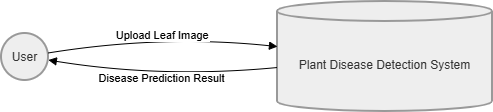

The diagram above was exported from draw.io. Its source (the exported page's mxGraphModel, read from the mxfile embedded in the PNG):
<mxGraphModel dx="1030" dy="562" grid="1" gridSize="10" guides="1" tooltips="1" connect="1" arrows="1" fold="1" page="1" pageScale="1" pageWidth="850" pageHeight="1100" math="0" shadow="0">
  <root>
    <mxCell id="0" />
    <mxCell id="1" parent="0" />
    <mxCell id="2" parent="1" style="ellipse;aspect=fixed;strokeWidth=2;whiteSpace=wrap;fillColor=light-dark(#eeeeee,#1f2020);strokeColor=light-dark(#999999,#cccccc);fontColor=light-dark(#333333,#cccccc);" value="User" vertex="1">
      <mxGeometry height="47" width="47" x="8" y="40" as="geometry" />
    </mxCell>
    <mxCell id="3" parent="1" style="shape=cylinder3;boundedLbl=1;backgroundOutline=1;size=10;strokeWidth=2;whiteSpace=wrap;fillColor=light-dark(#eeeeee,#1f2020);strokeColor=light-dark(#999999,#cccccc);fontColor=light-dark(#333333,#cccccc);" value="Plant Disease Detection System" vertex="1">
      <mxGeometry height="110" width="215" x="284" y="8" as="geometry" />
    </mxCell>
    <mxCell id="4" edge="1" parent="1" source="2" style="curved=1;startArrow=none;endArrow=block;exitX=1;exitY=0.41;entryX=0;entryY=0.41;" target="3" value="Upload Leaf Image">
      <mxGeometry relative="1" as="geometry">
        <Array as="points">
          <mxPoint x="169" y="41" />
        </Array>
      </mxGeometry>
    </mxCell>
    <mxCell id="5" edge="1" parent="1" source="3" style="curved=1;startArrow=none;endArrow=block;exitX=0;exitY=0.6;entryX=1;entryY=0.57;" target="2" value="Disease Prediction Result">
      <mxGeometry relative="1" as="geometry">
        <Array as="points">
          <mxPoint x="169" y="85" />
        </Array>
      </mxGeometry>
    </mxCell>
  </root>
</mxGraphModel>